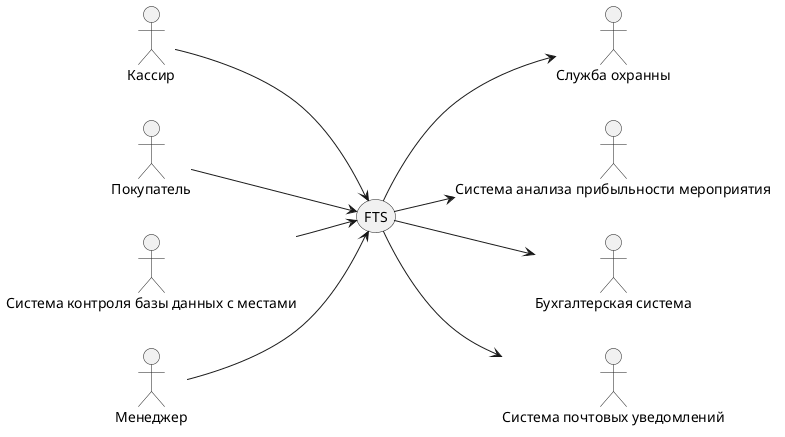

The diagram above was rendered by PlantUML. Its source (embedded in the PNG):
@startuml
left to right direction
skinparam packageStyle rect

actor "Кассир" as Cashier
actor "Покупатель" as Buyer
actor "Система контроля базы данных с местами" as SeatsDb
actor "Менеджер" as Manager
actor "Служба охранны" as Security
actor "Система анализа прибыльности мероприятия" as Analytics
actor "Бухгалтерская система" as Accounting
actor "Система почтовых уведомлений" as Email

usecase "FTS" as FTS

Cashier --> FTS
Buyer --> FTS
SeatsDb --> FTS
Manager --> FTS

FTS --> Security
FTS --> Analytics
FTS --> Accounting
FTS --> Email

@enduml